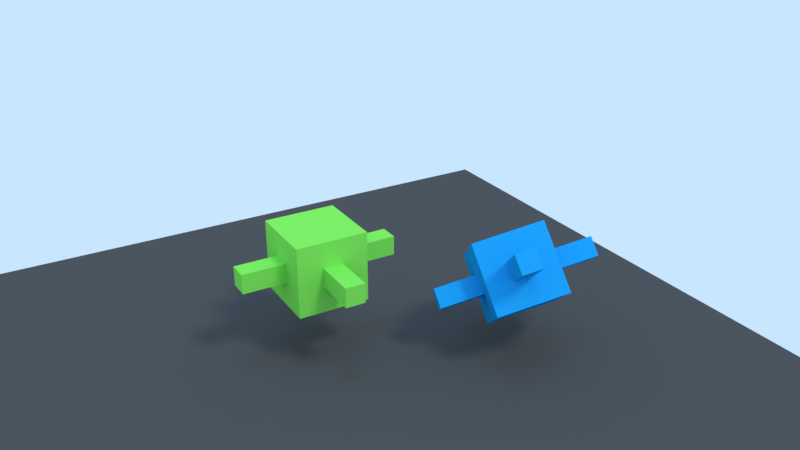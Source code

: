 # Source: resolucao020b.blend  (saved by Blender 2.79.7; exported with 4.5.12 LTS)
import bpy
from mathutils import Matrix  # noqa: F401  (used for matrix-valued properties, if any)

bpy.ops.wm.read_factory_settings(use_empty=True)
scene = bpy.context.scene
scene.name = 'Scene'

# ---- collections
col_collection_1 = bpy.data.collections.new('Collection 1'); scene.collection.children.link(col_collection_1)

# ---- materials (node trees are filled in below, after node groups)
mat_material_004 = bpy.data.materials.new('Material.004')
mat_material_004.alpha_threshold = 0.0
mat_material_004.use_transparent_shadow = False
mat_material_004.diffuse_color = (0.01529, 0.3608, 0.8, 1.0)
mat_material_004.roughness = 0.5
mat_cube = bpy.data.materials.new('Cube')
mat_cube.alpha_threshold = 0.0
mat_cube.use_transparent_shadow = False
mat_cube.diffuse_color = (0.2374, 0.8, 0.1015, 1.0)
mat_cube.roughness = 0.5
mat_cube.line_color = (0.0, 0.0, 0.0, 1.0)
mat_ground = bpy.data.materials.new('Ground')
mat_ground.alpha_threshold = 0.0
mat_ground.use_transparent_shadow = False
mat_ground.diffuse_color = (0.08353, 0.08353, 0.08353, 1.0)
mat_ground.roughness = 0.5
mat_ground.line_color = (0.0, 0.0, 0.0, 1.0)

# ---- material node trees

# ---- world
world_world = bpy.data.worlds.new('World'); scene.world = world_world
world_world.color = (0.5853, 0.7879, 1.0)
world_world.use_sun_shadow = False
world_world.sun_shadow_jitter_overblur = 0.0

# ---- cameras
cam_camera = bpy.data.cameras.new('Camera')
cam_camera.clip_end = 100.0
cam_camera.lens = 35.0
cam_camera.sensor_width = 32.0
cam_camera.sensor_height = 18.0
cam_camera.ortho_scale = 7.314
cam_camera.dof.focus_distance = 0.0
cam_camera.dof.aperture_fstop = 128.0

# ---- lights
light_lamp_002 = bpy.data.lights.new('Lamp.002', 'SUN')
light_lamp_002.color = (1.0, 0.2858, 0.003573)
light_lamp_002.transmission_factor = 0.0
light_lamp_002.cutoff_distance = 30.0
light_lamp_002.angle = 0.1993
light_lamp_002.energy = 0.4
light_lamp_002.shadow_buffer_clip_start = 1.001
light_lamp_002.shadow_soft_size = 0.1
light_lamp_002.shadow_cascade_max_distance = 1000.0
light_lamp_001 = bpy.data.lights.new('Lamp.001', 'SUN')
light_lamp_001.color = (0.002057, 0.3427, 1.0)
light_lamp_001.transmission_factor = 0.0
light_lamp_001.cutoff_distance = 30.0
light_lamp_001.angle = 0.1993
light_lamp_001.energy = 0.4
light_lamp_001.shadow_buffer_clip_start = 1.001
light_lamp_001.shadow_soft_size = 0.1
light_lamp_001.shadow_cascade_max_distance = 1000.0
light_sun = bpy.data.lights.new('Sun', 'SUN')
light_sun.transmission_factor = 0.0
light_sun.cutoff_distance = 42.0
light_sun.angle = 0.1993
light_sun.energy = 1.0
light_sun.shadow_buffer_clip_start = 1.001
light_sun.shadow_soft_size = 0.1
light_sun.shadow_cascade_max_distance = 1000.0

# ---- meshes
me_ob_001 = bpy.data.meshes.new('ob.001')
me_ob_001.from_pydata([(-1.0, -1.0, -1.0), (-1.0, -1.0, 1.0), (1.0, -1.0, -1.0), (1.0, -1.0, 1.0), (-1.0, 0.277, -0.277), (-1.0, -0.277, -0.277), (-1.0, -0.277, 0.277), (-1.0, 0.277, 0.277), (1.0, 0.277, 0.277), (1.0, 0.277, -0.277), (1.0, -0.277, -0.277), (1.0, -0.277, 0.277), (-2.222, 0.277, -0.277), (-2.222, -0.277, -0.277), (-2.222, -0.277, 0.277), (-2.222, 0.277, 0.277), (2.222, 0.277, 0.277), (2.222, 0.277, -0.277), (2.222, -0.277, -0.277), (2.222, -0.277, 0.277), (1.0, 1.0, -1.0), (1.0, 1.0, 1.0), (-1.0, 1.0, -1.0), (-1.0, 1.0, 1.0), (-0.277, -1.0, -0.277), (0.277, -1.0, -0.277), (0.277, -1.0, 0.277), (-0.277, -1.0, 0.277), (-0.277, 1.0, 0.277), (-0.277, 1.0, -0.277), (0.277, 1.0, -0.277), (0.277, 1.0, 0.277), (-0.277, -2.222, -0.277), (0.277, -2.222, -0.277), (0.277, -2.222, 0.277), (-0.277, -2.222, 0.277), (-0.277, 2.222, 0.277), (-0.277, 2.222, -0.277), (0.277, 2.222, -0.277), (0.277, 2.222, 0.277)], [], [(2, 20, 9, 10), (21, 20, 30, 31), (3, 2, 10, 11), (20, 22, 29, 30), (22, 20, 2, 0), (21, 23, 1, 3), (9, 8, 16, 17), (8, 11, 19, 16), (23, 22, 4, 7), (0, 1, 6, 5), (21, 3, 11, 8), (20, 21, 8, 9), (1, 23, 7, 6), (22, 0, 5, 4), (13, 14, 15, 12), (17, 16, 19, 18), (6, 7, 15, 14), (4, 5, 13, 12), (11, 10, 18, 19), (10, 9, 17, 18), (7, 4, 12, 15), (5, 6, 14, 13), (29, 28, 36, 37), (28, 31, 39, 36), (1, 0, 24, 27), (2, 3, 26, 25), (23, 21, 31, 28), (22, 23, 28, 29), (3, 1, 27, 26), (0, 2, 25, 24), (33, 34, 35, 32), (37, 36, 39, 38), (26, 27, 35, 34), (24, 25, 33, 32), (31, 30, 38, 39), (30, 29, 37, 38), (27, 24, 32, 35), (25, 26, 34, 33)])
me_ob_001.materials.append(mat_material_004)
me_ob_001.use_remesh_preserve_volume = False
me_ob_001.use_remesh_preserve_attributes = False
me_ob_001.use_mirror_vertex_groups = False
me_ob_001.update()
me_ob = bpy.data.meshes.new('ob')
me_ob.from_pydata([(-1.0, -1.0, -1.0), (-1.0, -1.0, 1.0), (1.0, -1.0, -1.0), (1.0, -1.0, 1.0), (-1.0, 0.277, -0.277), (-1.0, -0.277, -0.277), (-1.0, -0.277, 0.277), (-1.0, 0.277, 0.277), (1.0, 0.277, 0.277), (1.0, 0.277, -0.277), (1.0, -0.277, -0.277), (1.0, -0.277, 0.277), (-2.222, 0.277, -0.277), (-2.222, -0.277, -0.277), (-2.222, -0.277, 0.277), (-2.222, 0.277, 0.277), (2.222, 0.277, 0.277), (2.222, 0.277, -0.277), (2.222, -0.277, -0.277), (2.222, -0.277, 0.277), (1.0, 1.0, -1.0), (1.0, 1.0, 1.0), (-1.0, 1.0, -1.0), (-1.0, 1.0, 1.0), (-0.277, -1.0, -0.277), (0.277, -1.0, -0.277), (0.277, -1.0, 0.277), (-0.277, -1.0, 0.277), (-0.277, 1.0, 0.277), (-0.277, 1.0, -0.277), (0.277, 1.0, -0.277), (0.277, 1.0, 0.277), (-0.277, -2.222, -0.277), (0.277, -2.222, -0.277), (0.277, -2.222, 0.277), (-0.277, -2.222, 0.277), (-0.277, 2.222, 0.277), (-0.277, 2.222, -0.277), (0.277, 2.222, -0.277), (0.277, 2.222, 0.277)], [], [(2, 20, 9, 10), (21, 20, 30, 31), (3, 2, 10, 11), (20, 22, 29, 30), (22, 20, 2, 0), (21, 23, 1, 3), (9, 8, 16, 17), (8, 11, 19, 16), (23, 22, 4, 7), (0, 1, 6, 5), (21, 3, 11, 8), (20, 21, 8, 9), (1, 23, 7, 6), (22, 0, 5, 4), (13, 14, 15, 12), (17, 16, 19, 18), (6, 7, 15, 14), (4, 5, 13, 12), (11, 10, 18, 19), (10, 9, 17, 18), (7, 4, 12, 15), (5, 6, 14, 13), (29, 28, 36, 37), (28, 31, 39, 36), (1, 0, 24, 27), (2, 3, 26, 25), (23, 21, 31, 28), (22, 23, 28, 29), (3, 1, 27, 26), (0, 2, 25, 24), (33, 34, 35, 32), (37, 36, 39, 38), (26, 27, 35, 34), (24, 25, 33, 32), (31, 30, 38, 39), (30, 29, 37, 38), (27, 24, 32, 35), (25, 26, 34, 33)])
me_ob.materials.append(mat_cube)
me_ob.use_remesh_preserve_volume = False
me_ob.use_remesh_preserve_attributes = False
me_ob.use_mirror_vertex_groups = False
me_ob.update()
me_plane = bpy.data.meshes.new('Plane')
me_plane.from_pydata([(-1.0, -1.0, 0.0), (1.0, -1.0, 0.0), (-1.0, 1.0, 0.0), (1.0, 1.0, 0.0)], [], [(0, 1, 3, 2)])
me_plane.materials.append(mat_ground)
me_plane.use_remesh_preserve_volume = False
me_plane.use_remesh_preserve_attributes = False
me_plane.use_mirror_vertex_groups = False
me_plane.update()

# ---- objects
ob_ob_001 = bpy.data.objects.new('ob.001', me_ob_001)
ob_empty = bpy.data.objects.new('Empty', None)
ob_ob = bpy.data.objects.new('ob', me_ob)
ob_lamp_002 = bpy.data.objects.new('Lamp.002', light_lamp_002)
ob_lamp_001 = bpy.data.objects.new('Lamp.001', light_lamp_001)
ob_plane = bpy.data.objects.new('Plane', me_plane)
ob_lamp = bpy.data.objects.new('Lamp', light_sun)
ob_camera = bpy.data.objects.new('Camera', cam_camera)

# ---- transforms, parenting, visibility, modifiers, constraints
ob_ob_001.location = (1.589, 3.617, 2.231)
ob_ob_001.rotation_euler = (0.3075, -0.6215, -0.4993)
ob_ob_001.lineart.crease_threshold = 0.0
ob_empty.location = (0.0, 0.0, 0.0)
ob_empty.scale = (3.196, 3.196, 3.196)
ob_empty.empty_display_type = 'SPHERE'
ob_empty.show_in_front = True
ob_empty.lineart.crease_threshold = 0.0
ob_ob.location = (-1.226, -0.8746, 2.552)
ob_ob.lineart.crease_threshold = 0.0
ob_lamp_002.location = (7.781, 4.307, 6.73)
ob_lamp_002.rotation_euler = (3.142, -0.0, 0.0)
ob_lamp_002.lock_rotations_4d = False
ob_lamp_002.empty_display_type = 'ARROWS'
ob_lamp_002.color = (0.0, 0.0, 0.0, 0.0)
ob_lamp_002.lineart.crease_threshold = 0.0
ob_lamp_001.location = (7.781, 4.307, 6.73)
ob_lamp_001.lock_rotations_4d = False
ob_lamp_001.empty_display_type = 'ARROWS'
ob_lamp_001.color = (0.0, 0.0, 0.0, 0.0)
ob_lamp_001.lineart.crease_threshold = 0.0
ob_plane.location = (0.0, 0.0, 0.0)
ob_plane.scale = (10.0, 10.0, 10.0)
ob_plane.lineart.crease_threshold = 0.0
ob_lamp.location = (10.31, 3.409, 14.65)
ob_lamp.rotation_euler = (0.6503, 0.05522, 1.866)
ob_lamp.lock_rotations_4d = False
ob_lamp.empty_display_type = 'ARROWS'
ob_lamp.color = (0.0, 0.0, 0.0, 0.0)
ob_lamp.lineart.crease_threshold = 0.0
ob_camera.location = (17.81, -9.495, 13.34)
ob_camera.rotation_euler = (1.132, -1.706e-06, 1.039)
ob_camera.scale = (1.0, 1.0, 1.0)
ob_camera.lock_rotations_4d = False
ob_camera.empty_display_type = 'ARROWS'
ob_camera.color = (0.0, 0.0, 0.0, 0.0)
ob_camera.display_type = 'WIRE'
ob_camera.lineart.crease_threshold = 0.0

# ---- collection membership
col_collection_1.objects.link(ob_ob_001)
col_collection_1.objects.link(ob_empty)
col_collection_1.objects.link(ob_ob)
col_collection_1.objects.link(ob_lamp_002)
col_collection_1.objects.link(ob_lamp_001)
col_collection_1.objects.link(ob_plane)
col_collection_1.objects.link(ob_lamp)
col_collection_1.objects.link(ob_camera)

# ---- scene / render settings (as saved in the file)
scene.camera = ob_camera
scene.frame_start = 1; scene.frame_end = 250; scene.frame_set(1)
scene.render.engine = 'BLENDER_EEVEE_NEXT'
scene.render.resolution_percentage = 50
scene.render.dither_intensity = 0.0
scene.cycles.use_denoising = False
scene.cycles.samples = 128
scene.cycles.sampling_pattern = 'TABULATED_SOBOL'
scene.cycles.use_adaptive_sampling = False
scene.cycles.use_light_tree = False
scene.view_settings.view_transform = 'Standard'
bpy.context.view_layer.update()
